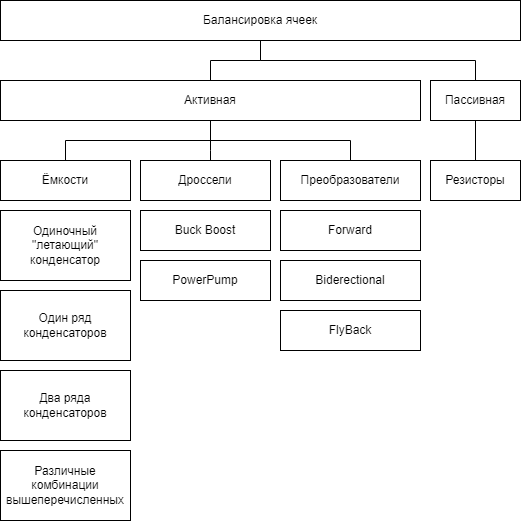

The diagram above was exported from draw.io. Its source (the exported page's mxGraphModel, read from the mxfile embedded in the PNG):
<mxGraphModel dx="1050" dy="621" grid="1" gridSize="10" guides="1" tooltips="1" connect="1" arrows="1" fold="1" page="1" pageScale="1" pageWidth="850" pageHeight="1100" math="0" shadow="0">
  <root>
    <mxCell id="0" />
    <mxCell id="1" parent="0" />
    <mxCell id="y5NR5qdMvUlb6hSTPkb--5" value="" style="edgeStyle=orthogonalEdgeStyle;rounded=0;orthogonalLoop=1;jettySize=auto;html=1;endArrow=none;endFill=0;" parent="1" source="y5NR5qdMvUlb6hSTPkb--1" target="y5NR5qdMvUlb6hSTPkb--2" edge="1">
      <mxGeometry relative="1" as="geometry" />
    </mxCell>
    <mxCell id="y5NR5qdMvUlb6hSTPkb--6" style="edgeStyle=orthogonalEdgeStyle;rounded=0;orthogonalLoop=1;jettySize=auto;html=1;endArrow=none;endFill=0;" parent="1" source="y5NR5qdMvUlb6hSTPkb--1" target="y5NR5qdMvUlb6hSTPkb--3" edge="1">
      <mxGeometry relative="1" as="geometry" />
    </mxCell>
    <mxCell id="y5NR5qdMvUlb6hSTPkb--1" value="Балансировка ячеек" style="rounded=0;whiteSpace=wrap;html=1;" parent="1" vertex="1">
      <mxGeometry x="120" y="40" width="520" height="40" as="geometry" />
    </mxCell>
    <mxCell id="y5NR5qdMvUlb6hSTPkb--8" value="" style="edgeStyle=orthogonalEdgeStyle;rounded=0;orthogonalLoop=1;jettySize=auto;html=1;endArrow=none;endFill=0;" parent="1" source="y5NR5qdMvUlb6hSTPkb--2" target="y5NR5qdMvUlb6hSTPkb--7" edge="1">
      <mxGeometry relative="1" as="geometry" />
    </mxCell>
    <mxCell id="y5NR5qdMvUlb6hSTPkb--2" value="Пассивная" style="rounded=0;whiteSpace=wrap;html=1;" parent="1" vertex="1">
      <mxGeometry x="550" y="120" width="90" height="40" as="geometry" />
    </mxCell>
    <mxCell id="y5NR5qdMvUlb6hSTPkb--12" style="edgeStyle=orthogonalEdgeStyle;rounded=0;orthogonalLoop=1;jettySize=auto;html=1;strokeColor=default;align=center;verticalAlign=middle;fontFamily=Helvetica;fontSize=11;fontColor=default;labelBackgroundColor=default;endArrow=none;endFill=0;" parent="1" source="y5NR5qdMvUlb6hSTPkb--3" target="y5NR5qdMvUlb6hSTPkb--9" edge="1">
      <mxGeometry relative="1" as="geometry" />
    </mxCell>
    <mxCell id="y5NR5qdMvUlb6hSTPkb--13" style="edgeStyle=orthogonalEdgeStyle;rounded=0;orthogonalLoop=1;jettySize=auto;html=1;strokeColor=default;align=center;verticalAlign=middle;fontFamily=Helvetica;fontSize=11;fontColor=default;labelBackgroundColor=default;endArrow=none;endFill=0;" parent="1" source="y5NR5qdMvUlb6hSTPkb--3" target="y5NR5qdMvUlb6hSTPkb--10" edge="1">
      <mxGeometry relative="1" as="geometry">
        <Array as="points">
          <mxPoint x="330" y="190" />
          <mxPoint x="330" y="190" />
        </Array>
      </mxGeometry>
    </mxCell>
    <mxCell id="y5NR5qdMvUlb6hSTPkb--14" style="edgeStyle=orthogonalEdgeStyle;rounded=0;orthogonalLoop=1;jettySize=auto;html=1;strokeColor=default;align=center;verticalAlign=middle;fontFamily=Helvetica;fontSize=11;fontColor=default;labelBackgroundColor=default;endArrow=none;endFill=0;" parent="1" source="y5NR5qdMvUlb6hSTPkb--3" target="y5NR5qdMvUlb6hSTPkb--11" edge="1">
      <mxGeometry relative="1" as="geometry" />
    </mxCell>
    <mxCell id="y5NR5qdMvUlb6hSTPkb--3" value="Активная" style="rounded=0;whiteSpace=wrap;html=1;" parent="1" vertex="1">
      <mxGeometry x="120" y="120" width="420" height="40" as="geometry" />
    </mxCell>
    <mxCell id="y5NR5qdMvUlb6hSTPkb--7" value="Резисторы" style="rounded=0;whiteSpace=wrap;html=1;" parent="1" vertex="1">
      <mxGeometry x="550" y="200" width="90" height="40" as="geometry" />
    </mxCell>
    <mxCell id="y5NR5qdMvUlb6hSTPkb--9" value="Ёмкости" style="rounded=0;whiteSpace=wrap;html=1;" parent="1" vertex="1">
      <mxGeometry x="120" y="200" width="130" height="40" as="geometry" />
    </mxCell>
    <mxCell id="y5NR5qdMvUlb6hSTPkb--10" value="Дроссели" style="rounded=0;whiteSpace=wrap;html=1;" parent="1" vertex="1">
      <mxGeometry x="260" y="200" width="130" height="40" as="geometry" />
    </mxCell>
    <mxCell id="y5NR5qdMvUlb6hSTPkb--11" value="Преобразователи" style="rounded=0;whiteSpace=wrap;html=1;" parent="1" vertex="1">
      <mxGeometry x="400" y="200" width="140" height="40" as="geometry" />
    </mxCell>
    <mxCell id="OP6BapFHQc78EoDglcqA-2" value="Одиночный &quot;летающий&lt;span style=&quot;background-color: initial;&quot;&gt;&quot; конденсатор&lt;/span&gt;" style="rounded=0;whiteSpace=wrap;html=1;" parent="1" vertex="1">
      <mxGeometry x="120" y="250" width="130" height="70" as="geometry" />
    </mxCell>
    <mxCell id="6HV9Fr3d24v6WkUjmxJP-1" value="Один ряд&lt;div&gt;конденсаторов&lt;/div&gt;" style="rounded=0;whiteSpace=wrap;html=1;" parent="1" vertex="1">
      <mxGeometry x="120" y="330" width="130" height="70" as="geometry" />
    </mxCell>
    <mxCell id="6HV9Fr3d24v6WkUjmxJP-2" value="Два ряда&lt;div&gt;конденсаторов&lt;/div&gt;" style="rounded=0;whiteSpace=wrap;html=1;" parent="1" vertex="1">
      <mxGeometry x="120" y="410" width="130" height="70" as="geometry" />
    </mxCell>
    <mxCell id="6HV9Fr3d24v6WkUjmxJP-3" value="Различные комбинации вышеперечисленных" style="rounded=0;whiteSpace=wrap;html=1;" parent="1" vertex="1">
      <mxGeometry x="120" y="490" width="130" height="70" as="geometry" />
    </mxCell>
    <mxCell id="6HV9Fr3d24v6WkUjmxJP-4" value="Buck Boost" style="rounded=0;whiteSpace=wrap;html=1;" parent="1" vertex="1">
      <mxGeometry x="260" y="250" width="130" height="40" as="geometry" />
    </mxCell>
    <mxCell id="6HV9Fr3d24v6WkUjmxJP-5" value="PowerPump" style="rounded=0;whiteSpace=wrap;html=1;" parent="1" vertex="1">
      <mxGeometry x="260" y="300" width="130" height="40" as="geometry" />
    </mxCell>
    <mxCell id="n-X56-YEOPtIasaBdFyu-1" value="Forward&lt;span style=&quot;color: rgba(0, 0, 0, 0); font-family: monospace; font-size: 0px; text-align: start; text-wrap: nowrap;&quot;&gt;%3CmxGraphModel%3E%3Croot%3E%3CmxCell%20id%3D%220%22%2F%3E%3CmxCell%20id%3D%221%22%20parent%3D%220%22%2F%3E%3CmxCell%20id%3D%222%22%20value%3D%22Buck%20Boost%22%20style%3D%22rounded%3D0%3BwhiteSpace%3Dwrap%3Bhtml%3D1%3B%22%20vertex%3D%221%22%20parent%3D%221%22%3E%3CmxGeometry%20x%3D%22260%22%20y%3D%22250%22%20width%3D%22130%22%20height%3D%2240%22%20as%3D%22geometry%22%2F%3E%3C%2FmxCell%3E%3C%2Froot%3E%3C%2FmxGraphModel%3E&lt;/span&gt;" style="rounded=0;whiteSpace=wrap;html=1;" vertex="1" parent="1">
      <mxGeometry x="400" y="250" width="140" height="40" as="geometry" />
    </mxCell>
    <mxCell id="n-X56-YEOPtIasaBdFyu-2" value="Biderectional" style="rounded=0;whiteSpace=wrap;html=1;" vertex="1" parent="1">
      <mxGeometry x="400" y="300" width="140" height="40" as="geometry" />
    </mxCell>
    <mxCell id="n-X56-YEOPtIasaBdFyu-3" value="FlyBack" style="rounded=0;whiteSpace=wrap;html=1;" vertex="1" parent="1">
      <mxGeometry x="400" y="350" width="140" height="40" as="geometry" />
    </mxCell>
  </root>
</mxGraphModel>